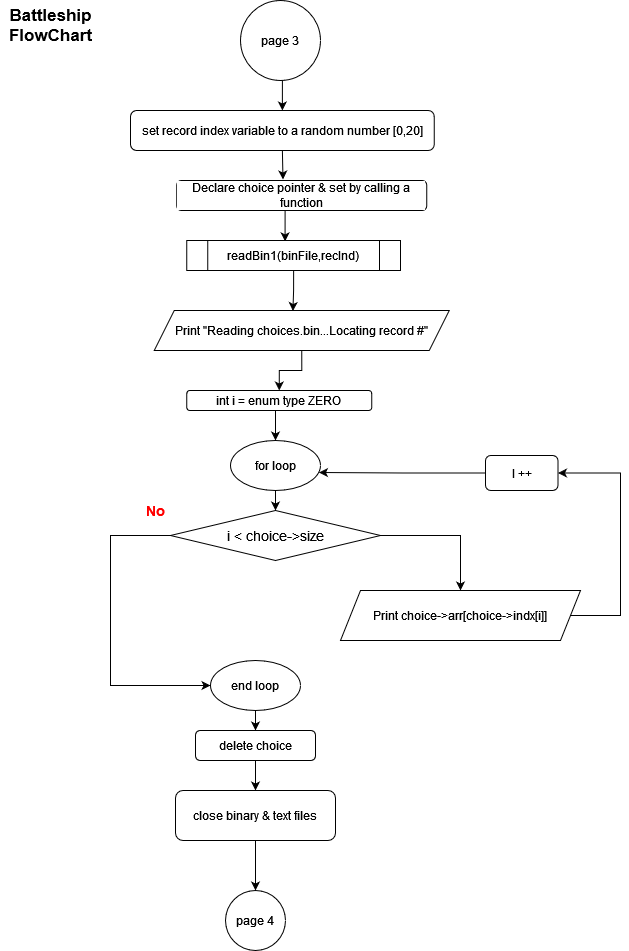

The diagram above was exported from draw.io. Its source (the exported page's mxGraphModel, read from the mxfile embedded in the PNG):
<mxGraphModel dx="1662" dy="900" grid="1" gridSize="10" guides="1" tooltips="1" connect="1" arrows="1" fold="1" page="1" pageScale="1" pageWidth="850" pageHeight="1100" math="0" shadow="0">
  <root>
    <mxCell id="hMoMlqt_67WYdEFnq8AH-0" />
    <mxCell id="hMoMlqt_67WYdEFnq8AH-1" parent="hMoMlqt_67WYdEFnq8AH-0" />
    <mxCell id="ik8mUoRm7yqDbB_1E8hP-3" style="edgeStyle=orthogonalEdgeStyle;rounded=0;orthogonalLoop=1;jettySize=auto;html=1;exitX=0.5;exitY=1;exitDx=0;exitDy=0;entryX=0.5;entryY=0;entryDx=0;entryDy=0;fontSize=12;fontColor=#000000;" parent="hMoMlqt_67WYdEFnq8AH-1" source="hMoMlqt_67WYdEFnq8AH-2" target="hMoMlqt_67WYdEFnq8AH-3" edge="1">
      <mxGeometry relative="1" as="geometry" />
    </mxCell>
    <mxCell id="hMoMlqt_67WYdEFnq8AH-2" value="page 3" style="ellipse;whiteSpace=wrap;html=1;aspect=fixed;" parent="hMoMlqt_67WYdEFnq8AH-1" vertex="1">
      <mxGeometry x="400" y="40" width="80" height="80" as="geometry" />
    </mxCell>
    <mxCell id="ik8mUoRm7yqDbB_1E8hP-4" style="edgeStyle=orthogonalEdgeStyle;rounded=0;orthogonalLoop=1;jettySize=auto;html=1;exitX=0.5;exitY=1;exitDx=0;exitDy=0;entryX=0.425;entryY=-0.033;entryDx=0;entryDy=0;entryPerimeter=0;fontSize=12;fontColor=#000000;" parent="hMoMlqt_67WYdEFnq8AH-1" source="hMoMlqt_67WYdEFnq8AH-3" target="DVUJ2xabtaDiCMgnKymP-1" edge="1">
      <mxGeometry relative="1" as="geometry" />
    </mxCell>
    <mxCell id="hMoMlqt_67WYdEFnq8AH-3" value="set record index variable to a random number [0,20]" style="rounded=1;whiteSpace=wrap;html=1;labelBackgroundColor=#FFFFFF;fontSize=12;fontColor=#000000;fillColor=#FFFFFF;" parent="hMoMlqt_67WYdEFnq8AH-1" vertex="1">
      <mxGeometry x="290" y="150" width="303.75" height="40" as="geometry" />
    </mxCell>
    <mxCell id="hMoMlqt_67WYdEFnq8AH-15" style="edgeStyle=orthogonalEdgeStyle;rounded=0;orthogonalLoop=1;jettySize=auto;html=1;exitX=0.5;exitY=1;exitDx=0;exitDy=0;entryX=0.5;entryY=0;entryDx=0;entryDy=0;" parent="hMoMlqt_67WYdEFnq8AH-1" source="hMoMlqt_67WYdEFnq8AH-16" target="hMoMlqt_67WYdEFnq8AH-18" edge="1">
      <mxGeometry relative="1" as="geometry" />
    </mxCell>
    <mxCell id="hMoMlqt_67WYdEFnq8AH-16" value="int i = enum type ZERO&lt;br&gt;" style="rounded=1;whiteSpace=wrap;html=1;" parent="hMoMlqt_67WYdEFnq8AH-1" vertex="1">
      <mxGeometry x="346.25" y="430" width="185" height="20" as="geometry" />
    </mxCell>
    <mxCell id="hMoMlqt_67WYdEFnq8AH-17" style="edgeStyle=orthogonalEdgeStyle;rounded=0;orthogonalLoop=1;jettySize=auto;html=1;exitX=0.5;exitY=1;exitDx=0;exitDy=0;entryX=0.5;entryY=0;entryDx=0;entryDy=0;" parent="hMoMlqt_67WYdEFnq8AH-1" source="hMoMlqt_67WYdEFnq8AH-18" target="hMoMlqt_67WYdEFnq8AH-21" edge="1">
      <mxGeometry relative="1" as="geometry" />
    </mxCell>
    <mxCell id="hMoMlqt_67WYdEFnq8AH-18" value="for loop" style="ellipse;whiteSpace=wrap;html=1;" parent="hMoMlqt_67WYdEFnq8AH-1" vertex="1">
      <mxGeometry x="390" y="480" width="90" height="50" as="geometry" />
    </mxCell>
    <mxCell id="DVUJ2xabtaDiCMgnKymP-6" style="edgeStyle=orthogonalEdgeStyle;rounded=0;orthogonalLoop=1;jettySize=auto;html=1;exitX=1;exitY=0.5;exitDx=0;exitDy=0;fontSize=12;fontColor=#000000;" parent="hMoMlqt_67WYdEFnq8AH-1" source="hMoMlqt_67WYdEFnq8AH-21" target="DVUJ2xabtaDiCMgnKymP-4" edge="1">
      <mxGeometry relative="1" as="geometry" />
    </mxCell>
    <mxCell id="q4Dj_gdb2Cj78UjK8g2X-0" style="edgeStyle=orthogonalEdgeStyle;rounded=0;orthogonalLoop=1;jettySize=auto;html=1;exitX=0;exitY=0.5;exitDx=0;exitDy=0;fontSize=12;fontColor=#000000;entryX=0;entryY=0.5;entryDx=0;entryDy=0;" parent="hMoMlqt_67WYdEFnq8AH-1" source="hMoMlqt_67WYdEFnq8AH-21" target="hMoMlqt_67WYdEFnq8AH-28" edge="1">
      <mxGeometry relative="1" as="geometry">
        <mxPoint x="280" y="720" as="targetPoint" />
        <Array as="points">
          <mxPoint x="270" y="575" />
          <mxPoint x="270" y="725" />
        </Array>
      </mxGeometry>
    </mxCell>
    <mxCell id="hMoMlqt_67WYdEFnq8AH-21" value="&lt;font style=&quot;font-size: 14px;&quot;&gt;i &amp;lt; choice-&amp;gt;size&lt;/font&gt;" style="rhombus;whiteSpace=wrap;html=1;" parent="hMoMlqt_67WYdEFnq8AH-1" vertex="1">
      <mxGeometry x="330" y="550" width="210" height="50" as="geometry" />
    </mxCell>
    <mxCell id="hMoMlqt_67WYdEFnq8AH-22" style="edgeStyle=orthogonalEdgeStyle;rounded=0;orthogonalLoop=1;jettySize=auto;html=1;exitX=0;exitY=0.5;exitDx=0;exitDy=0;entryX=0.983;entryY=0.64;entryDx=0;entryDy=0;entryPerimeter=0;fontSize=12;fontColor=#000000;" parent="hMoMlqt_67WYdEFnq8AH-1" source="hMoMlqt_67WYdEFnq8AH-23" target="hMoMlqt_67WYdEFnq8AH-18" edge="1">
      <mxGeometry relative="1" as="geometry" />
    </mxCell>
    <mxCell id="hMoMlqt_67WYdEFnq8AH-23" value="I ++" style="rounded=1;whiteSpace=wrap;html=1;" parent="hMoMlqt_67WYdEFnq8AH-1" vertex="1">
      <mxGeometry x="645" y="495" width="72.5" height="35" as="geometry" />
    </mxCell>
    <mxCell id="hMoMlqt_67WYdEFnq8AH-24" value="&lt;b&gt;&lt;font color=&quot;#ff0000&quot;&gt;No&lt;/font&gt;&lt;/b&gt;" style="text;html=1;resizable=0;autosize=1;align=center;verticalAlign=middle;points=[];fillColor=none;strokeColor=none;rounded=0;fontSize=14;" parent="hMoMlqt_67WYdEFnq8AH-1" vertex="1">
      <mxGeometry x="300" y="540" width="30" height="20" as="geometry" />
    </mxCell>
    <mxCell id="ik8mUoRm7yqDbB_1E8hP-1" style="edgeStyle=orthogonalEdgeStyle;rounded=0;orthogonalLoop=1;jettySize=auto;html=1;exitX=0.5;exitY=1;exitDx=0;exitDy=0;fontSize=12;fontColor=#000000;" parent="hMoMlqt_67WYdEFnq8AH-1" source="hMoMlqt_67WYdEFnq8AH-28" target="hMoMlqt_67WYdEFnq8AH-34" edge="1">
      <mxGeometry relative="1" as="geometry" />
    </mxCell>
    <mxCell id="hMoMlqt_67WYdEFnq8AH-28" value="end loop" style="ellipse;whiteSpace=wrap;html=1;" parent="hMoMlqt_67WYdEFnq8AH-1" vertex="1">
      <mxGeometry x="370" y="700" width="90" height="50" as="geometry" />
    </mxCell>
    <mxCell id="ik8mUoRm7yqDbB_1E8hP-7" style="edgeStyle=orthogonalEdgeStyle;rounded=0;orthogonalLoop=1;jettySize=auto;html=1;exitX=0.5;exitY=1;exitDx=0;exitDy=0;entryX=0.5;entryY=0;entryDx=0;entryDy=0;fontSize=12;fontColor=#000000;" parent="hMoMlqt_67WYdEFnq8AH-1" source="hMoMlqt_67WYdEFnq8AH-34" target="ik8mUoRm7yqDbB_1E8hP-2" edge="1">
      <mxGeometry relative="1" as="geometry" />
    </mxCell>
    <mxCell id="hMoMlqt_67WYdEFnq8AH-34" value="delete choice" style="rounded=1;whiteSpace=wrap;html=1;labelBackgroundColor=#FFFFFF;fontSize=12;fontColor=#000000;fillColor=#FFFFFF;" parent="hMoMlqt_67WYdEFnq8AH-1" vertex="1">
      <mxGeometry x="355" y="770" width="120" height="30" as="geometry" />
    </mxCell>
    <mxCell id="hMoMlqt_67WYdEFnq8AH-35" value="page 4" style="ellipse;whiteSpace=wrap;html=1;aspect=fixed;" parent="hMoMlqt_67WYdEFnq8AH-1" vertex="1">
      <mxGeometry x="385" y="930" width="60" height="60" as="geometry" />
    </mxCell>
    <mxCell id="DVUJ2xabtaDiCMgnKymP-0" style="edgeStyle=orthogonalEdgeStyle;rounded=0;orthogonalLoop=1;jettySize=auto;html=1;exitX=0.5;exitY=1;exitDx=0;exitDy=0;entryX=0.46;entryY=0.03;entryDx=0;entryDy=0;entryPerimeter=0;fontSize=12;fontColor=#000000;" parent="hMoMlqt_67WYdEFnq8AH-1" source="DVUJ2xabtaDiCMgnKymP-1" target="DVUJ2xabtaDiCMgnKymP-2" edge="1">
      <mxGeometry relative="1" as="geometry" />
    </mxCell>
    <mxCell id="DVUJ2xabtaDiCMgnKymP-1" value="Declare choice pointer &amp;amp; set by calling a function" style="rounded=1;whiteSpace=wrap;html=1;labelBackgroundColor=#FFFFFF;fontSize=12;fontColor=#000000;fillColor=#FFFFFF;" parent="hMoMlqt_67WYdEFnq8AH-1" vertex="1">
      <mxGeometry x="336.25" y="220" width="250" height="30" as="geometry" />
    </mxCell>
    <mxCell id="ik8mUoRm7yqDbB_1E8hP-5" style="edgeStyle=orthogonalEdgeStyle;rounded=0;orthogonalLoop=1;jettySize=auto;html=1;exitX=0.5;exitY=1;exitDx=0;exitDy=0;entryX=0.47;entryY=0.013;entryDx=0;entryDy=0;entryPerimeter=0;fontSize=12;fontColor=#000000;" parent="hMoMlqt_67WYdEFnq8AH-1" source="DVUJ2xabtaDiCMgnKymP-2" target="DVUJ2xabtaDiCMgnKymP-3" edge="1">
      <mxGeometry relative="1" as="geometry" />
    </mxCell>
    <mxCell id="DVUJ2xabtaDiCMgnKymP-2" value="readBin1(binFile,recInd)" style="shape=process;whiteSpace=wrap;html=1;backgroundOutline=1;labelBackgroundColor=#FFFFFF;fontSize=12;fontColor=#000000;fillColor=#FFFFFF;" parent="hMoMlqt_67WYdEFnq8AH-1" vertex="1">
      <mxGeometry x="346.25" y="280" width="213.75" height="30" as="geometry" />
    </mxCell>
    <mxCell id="ik8mUoRm7yqDbB_1E8hP-6" style="edgeStyle=orthogonalEdgeStyle;rounded=0;orthogonalLoop=1;jettySize=auto;html=1;exitX=0.5;exitY=1;exitDx=0;exitDy=0;entryX=0.5;entryY=0;entryDx=0;entryDy=0;fontSize=12;fontColor=#000000;" parent="hMoMlqt_67WYdEFnq8AH-1" source="DVUJ2xabtaDiCMgnKymP-3" target="hMoMlqt_67WYdEFnq8AH-16" edge="1">
      <mxGeometry relative="1" as="geometry" />
    </mxCell>
    <mxCell id="DVUJ2xabtaDiCMgnKymP-3" value="Print &quot;Reading choices.bin...Locating record #&quot;" style="shape=parallelogram;perimeter=parallelogramPerimeter;whiteSpace=wrap;html=1;fixedSize=1;labelBackgroundColor=#FFFFFF;fontSize=12;fontColor=#000000;fillColor=#FFFFFF;" parent="hMoMlqt_67WYdEFnq8AH-1" vertex="1">
      <mxGeometry x="313.75" y="350" width="295" height="40" as="geometry" />
    </mxCell>
    <mxCell id="ik8mUoRm7yqDbB_1E8hP-0" style="edgeStyle=orthogonalEdgeStyle;rounded=0;orthogonalLoop=1;jettySize=auto;html=1;exitX=1;exitY=0.5;exitDx=0;exitDy=0;entryX=1;entryY=0.5;entryDx=0;entryDy=0;fontSize=12;fontColor=#000000;" parent="hMoMlqt_67WYdEFnq8AH-1" source="DVUJ2xabtaDiCMgnKymP-4" target="hMoMlqt_67WYdEFnq8AH-23" edge="1">
      <mxGeometry relative="1" as="geometry">
        <Array as="points">
          <mxPoint x="780" y="655" />
          <mxPoint x="780" y="513" />
        </Array>
      </mxGeometry>
    </mxCell>
    <mxCell id="DVUJ2xabtaDiCMgnKymP-4" value="Print choice-&amp;gt;arr[choice-&amp;gt;indx[i]]" style="shape=parallelogram;perimeter=parallelogramPerimeter;whiteSpace=wrap;html=1;fixedSize=1;labelBackgroundColor=#FFFFFF;fontSize=12;fontColor=#000000;fillColor=#FFFFFF;" parent="hMoMlqt_67WYdEFnq8AH-1" vertex="1">
      <mxGeometry x="500" y="630" width="240" height="50" as="geometry" />
    </mxCell>
    <mxCell id="ik8mUoRm7yqDbB_1E8hP-8" style="edgeStyle=orthogonalEdgeStyle;rounded=0;orthogonalLoop=1;jettySize=auto;html=1;exitX=0.5;exitY=1;exitDx=0;exitDy=0;entryX=0.5;entryY=0;entryDx=0;entryDy=0;fontSize=12;fontColor=#000000;" parent="hMoMlqt_67WYdEFnq8AH-1" source="ik8mUoRm7yqDbB_1E8hP-2" target="hMoMlqt_67WYdEFnq8AH-35" edge="1">
      <mxGeometry relative="1" as="geometry" />
    </mxCell>
    <mxCell id="ik8mUoRm7yqDbB_1E8hP-2" value="close binary &amp;amp; text files" style="rounded=1;whiteSpace=wrap;html=1;labelBackgroundColor=#FFFFFF;fontSize=12;fontColor=#000000;fillColor=#FFFFFF;" parent="hMoMlqt_67WYdEFnq8AH-1" vertex="1">
      <mxGeometry x="335" y="830" width="160" height="50" as="geometry" />
    </mxCell>
    <mxCell id="7VP7O3P3ch4fwhOinAuv-0" value="&lt;b&gt;Battleship&lt;br&gt;FlowChart&lt;br&gt;&lt;/b&gt;" style="text;html=1;resizable=0;autosize=1;align=center;verticalAlign=middle;points=[];fillColor=none;strokeColor=none;rounded=0;fontSize=17;" parent="hMoMlqt_67WYdEFnq8AH-1" vertex="1">
      <mxGeometry x="160" y="40" width="100" height="50" as="geometry" />
    </mxCell>
  </root>
</mxGraphModel>